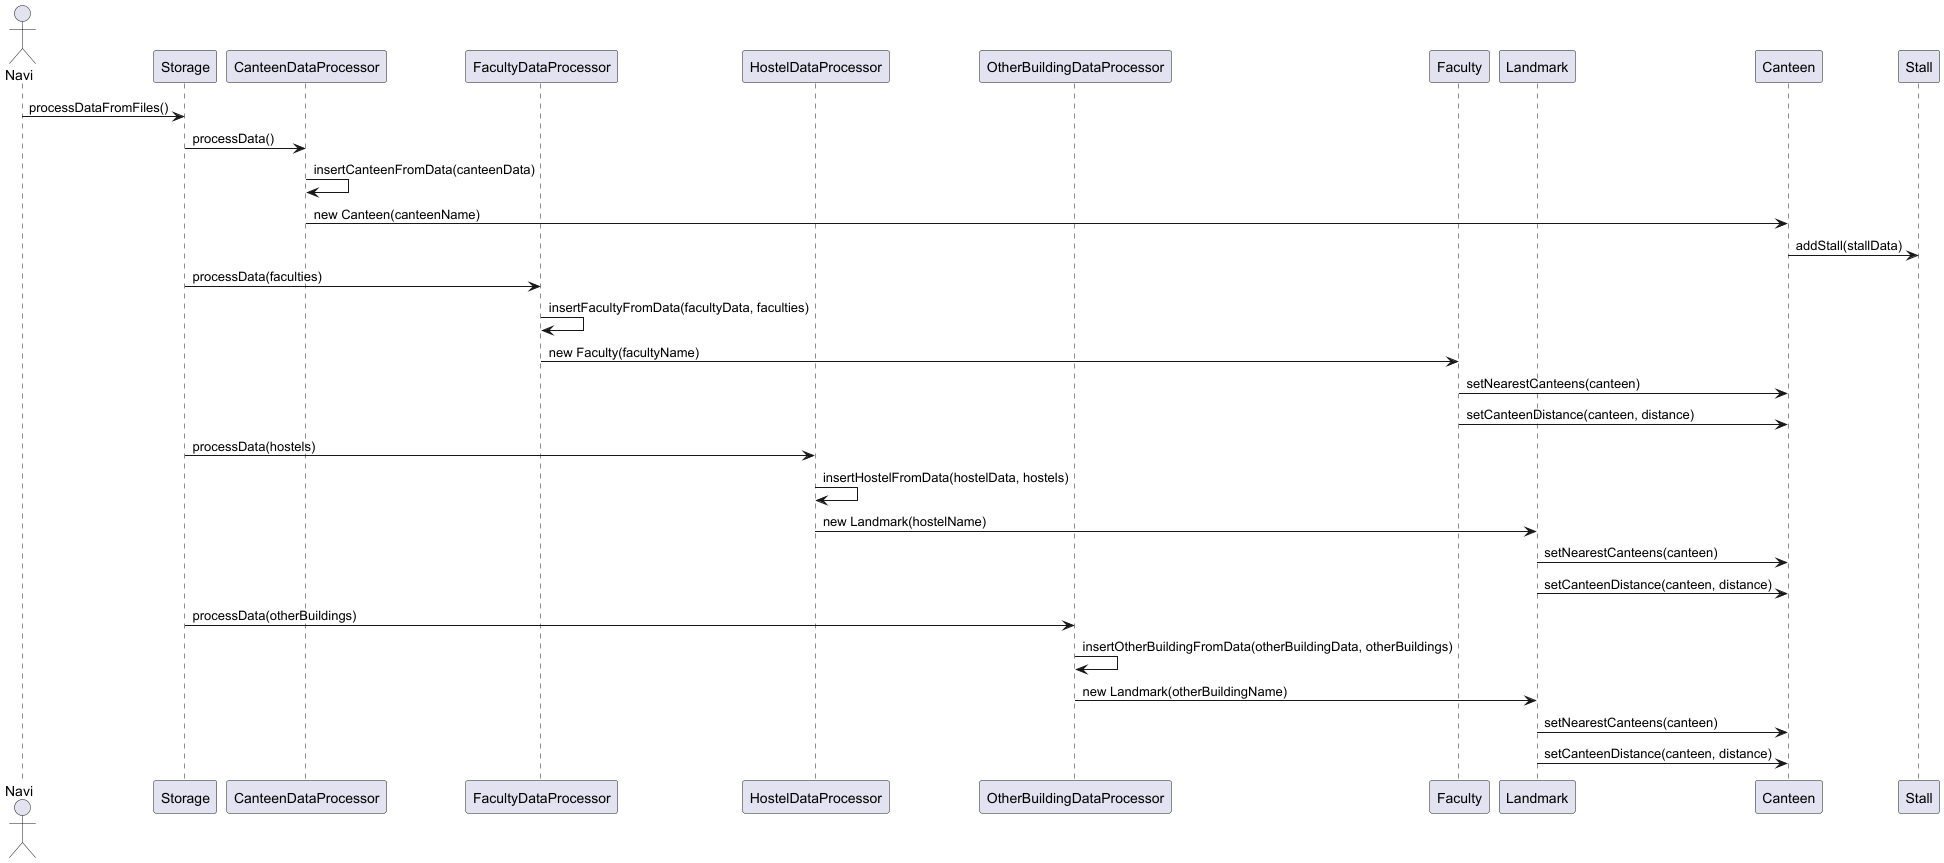

The diagram above was rendered by PlantUML. Its source (embedded in the PNG):
@startuml

actor Navi
participant Storage
participant CanteenDataProcessor
participant FacultyDataProcessor
participant HostelDataProcessor
participant OtherBuildingDataProcessor
participant Faculty
participant Landmark
participant Canteen
participant Stall

Navi -> Storage : processDataFromFiles()
Storage -> CanteenDataProcessor : processData()
CanteenDataProcessor -> CanteenDataProcessor : insertCanteenFromData(canteenData)
CanteenDataProcessor -> Canteen : new Canteen(canteenName)
Canteen -> Stall : addStall(stallData)
Storage -> FacultyDataProcessor : processData(faculties)
FacultyDataProcessor -> FacultyDataProcessor : insertFacultyFromData(facultyData, faculties)
FacultyDataProcessor -> Faculty : new Faculty(facultyName)
Faculty -> Canteen : setNearestCanteens(canteen)
Faculty -> Canteen : setCanteenDistance(canteen, distance)
Storage -> HostelDataProcessor : processData(hostels)
HostelDataProcessor -> HostelDataProcessor : insertHostelFromData(hostelData, hostels)
HostelDataProcessor -> Landmark : new Landmark(hostelName)
Landmark -> Canteen : setNearestCanteens(canteen)
Landmark -> Canteen : setCanteenDistance(canteen, distance)
Storage -> OtherBuildingDataProcessor : processData(otherBuildings)
OtherBuildingDataProcessor -> OtherBuildingDataProcessor : insertOtherBuildingFromData(otherBuildingData, otherBuildings)
OtherBuildingDataProcessor -> Landmark : new Landmark(otherBuildingName)
Landmark -> Canteen : setNearestCanteens(canteen)
Landmark -> Canteen : setCanteenDistance(canteen, distance)

@enduml